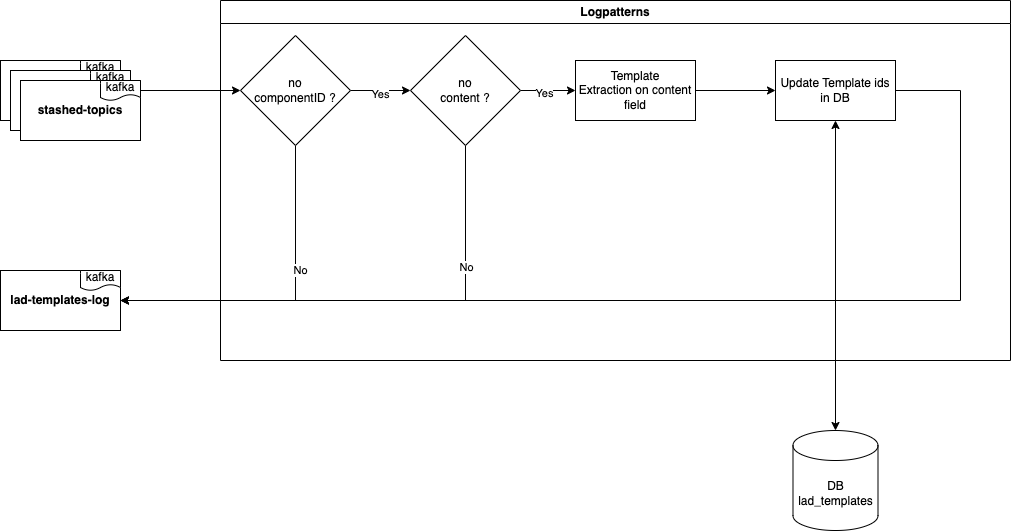

The diagram above was exported from draw.io. Its source (the exported page's mxGraphModel, read from the mxfile embedded in the PNG):
<mxGraphModel dx="1434" dy="828" grid="1" gridSize="10" guides="1" tooltips="1" connect="1" arrows="1" fold="1" page="1" pageScale="1" pageWidth="827" pageHeight="1169" math="0" shadow="0">
  <root>
    <mxCell id="0" />
    <mxCell id="1" parent="0" />
    <mxCell id="3D7HCc2CS3Qj7HnkF34X-1" value="" style="group" connectable="0" vertex="1" parent="1">
      <mxGeometry x="50" y="100" width="120" height="60" as="geometry" />
    </mxCell>
    <mxCell id="3D7HCc2CS3Qj7HnkF34X-2" value="&lt;b&gt;stashed-topics&lt;/b&gt;" style="rounded=0;whiteSpace=wrap;html=1;" vertex="1" parent="3D7HCc2CS3Qj7HnkF34X-1">
      <mxGeometry width="120" height="60" as="geometry" />
    </mxCell>
    <mxCell id="3D7HCc2CS3Qj7HnkF34X-3" value="kafka" style="shape=document;whiteSpace=wrap;html=1;boundedLbl=1;" vertex="1" parent="3D7HCc2CS3Qj7HnkF34X-1">
      <mxGeometry x="80" width="40" height="20" as="geometry" />
    </mxCell>
    <mxCell id="3D7HCc2CS3Qj7HnkF34X-15" value="No" style="edgeStyle=orthogonalEdgeStyle;rounded=0;orthogonalLoop=1;jettySize=auto;html=1;entryX=1;entryY=0.5;entryDx=0;entryDy=0;" edge="1" parent="1" source="3D7HCc2CS3Qj7HnkF34X-4" target="3D7HCc2CS3Qj7HnkF34X-7">
      <mxGeometry x="-0.2424" y="5" relative="1" as="geometry">
        <Array as="points">
          <mxPoint x="345" y="340" />
        </Array>
        <mxPoint as="offset" />
      </mxGeometry>
    </mxCell>
    <mxCell id="3D7HCc2CS3Qj7HnkF34X-17" value="" style="edgeStyle=orthogonalEdgeStyle;rounded=0;orthogonalLoop=1;jettySize=auto;html=1;" edge="1" parent="1" source="3D7HCc2CS3Qj7HnkF34X-4" target="3D7HCc2CS3Qj7HnkF34X-16">
      <mxGeometry relative="1" as="geometry" />
    </mxCell>
    <mxCell id="3D7HCc2CS3Qj7HnkF34X-20" value="Yes" style="edgeLabel;html=1;align=center;verticalAlign=middle;resizable=0;points=[];" vertex="1" connectable="0" parent="3D7HCc2CS3Qj7HnkF34X-17">
      <mxGeometry x="-0.05" y="-3" relative="1" as="geometry">
        <mxPoint as="offset" />
      </mxGeometry>
    </mxCell>
    <mxCell id="3D7HCc2CS3Qj7HnkF34X-4" value="no &lt;br&gt;componentID ?" style="rhombus;whiteSpace=wrap;html=1;" vertex="1" parent="1">
      <mxGeometry x="290" y="75" width="110" height="110" as="geometry" />
    </mxCell>
    <mxCell id="3D7HCc2CS3Qj7HnkF34X-5" style="edgeStyle=orthogonalEdgeStyle;rounded=0;orthogonalLoop=1;jettySize=auto;html=1;entryX=0;entryY=0.5;entryDx=0;entryDy=0;" edge="1" parent="1" source="3D7HCc2CS3Qj7HnkF34X-2" target="3D7HCc2CS3Qj7HnkF34X-4">
      <mxGeometry relative="1" as="geometry" />
    </mxCell>
    <mxCell id="3D7HCc2CS3Qj7HnkF34X-6" value="" style="group" connectable="0" vertex="1" parent="1">
      <mxGeometry x="50" y="310" width="120" height="60" as="geometry" />
    </mxCell>
    <mxCell id="3D7HCc2CS3Qj7HnkF34X-7" value="&lt;b&gt;lad-templates-log&lt;/b&gt;" style="rounded=0;whiteSpace=wrap;html=1;" vertex="1" parent="3D7HCc2CS3Qj7HnkF34X-6">
      <mxGeometry width="120" height="60" as="geometry" />
    </mxCell>
    <mxCell id="3D7HCc2CS3Qj7HnkF34X-8" value="kafka" style="shape=document;whiteSpace=wrap;html=1;boundedLbl=1;" vertex="1" parent="3D7HCc2CS3Qj7HnkF34X-6">
      <mxGeometry x="80" width="40" height="20" as="geometry" />
    </mxCell>
    <mxCell id="3D7HCc2CS3Qj7HnkF34X-9" value="" style="group" connectable="0" vertex="1" parent="1">
      <mxGeometry x="60" y="110" width="120" height="60" as="geometry" />
    </mxCell>
    <mxCell id="3D7HCc2CS3Qj7HnkF34X-10" value="&lt;b&gt;stashed-topics&lt;/b&gt;" style="rounded=0;whiteSpace=wrap;html=1;" vertex="1" parent="3D7HCc2CS3Qj7HnkF34X-9">
      <mxGeometry width="120" height="60" as="geometry" />
    </mxCell>
    <mxCell id="3D7HCc2CS3Qj7HnkF34X-11" value="kafka" style="shape=document;whiteSpace=wrap;html=1;boundedLbl=1;" vertex="1" parent="3D7HCc2CS3Qj7HnkF34X-9">
      <mxGeometry x="80" width="40" height="20" as="geometry" />
    </mxCell>
    <mxCell id="3D7HCc2CS3Qj7HnkF34X-12" value="" style="group" connectable="0" vertex="1" parent="1">
      <mxGeometry x="70" y="120" width="120" height="60" as="geometry" />
    </mxCell>
    <mxCell id="3D7HCc2CS3Qj7HnkF34X-13" value="&lt;b&gt;stashed-topics&lt;/b&gt;" style="rounded=0;whiteSpace=wrap;html=1;" vertex="1" parent="3D7HCc2CS3Qj7HnkF34X-12">
      <mxGeometry width="120" height="60" as="geometry" />
    </mxCell>
    <mxCell id="3D7HCc2CS3Qj7HnkF34X-14" value="kafka" style="shape=document;whiteSpace=wrap;html=1;boundedLbl=1;" vertex="1" parent="3D7HCc2CS3Qj7HnkF34X-12">
      <mxGeometry x="80" width="40" height="20" as="geometry" />
    </mxCell>
    <mxCell id="3D7HCc2CS3Qj7HnkF34X-18" style="edgeStyle=orthogonalEdgeStyle;rounded=0;orthogonalLoop=1;jettySize=auto;html=1;entryX=1;entryY=0.5;entryDx=0;entryDy=0;" edge="1" parent="1" source="3D7HCc2CS3Qj7HnkF34X-16" target="3D7HCc2CS3Qj7HnkF34X-7">
      <mxGeometry relative="1" as="geometry">
        <Array as="points">
          <mxPoint x="515" y="340" />
        </Array>
      </mxGeometry>
    </mxCell>
    <mxCell id="3D7HCc2CS3Qj7HnkF34X-19" value="No" style="edgeLabel;html=1;align=center;verticalAlign=middle;resizable=0;points=[];" vertex="1" connectable="0" parent="3D7HCc2CS3Qj7HnkF34X-18">
      <mxGeometry x="-0.425" y="-2" relative="1" as="geometry">
        <mxPoint x="2" y="-23" as="offset" />
      </mxGeometry>
    </mxCell>
    <mxCell id="3D7HCc2CS3Qj7HnkF34X-22" value="" style="edgeStyle=orthogonalEdgeStyle;rounded=0;orthogonalLoop=1;jettySize=auto;html=1;" edge="1" parent="1" source="3D7HCc2CS3Qj7HnkF34X-16" target="3D7HCc2CS3Qj7HnkF34X-21">
      <mxGeometry relative="1" as="geometry" />
    </mxCell>
    <mxCell id="3D7HCc2CS3Qj7HnkF34X-23" value="Yes" style="edgeLabel;html=1;align=center;verticalAlign=middle;resizable=0;points=[];" vertex="1" connectable="0" parent="3D7HCc2CS3Qj7HnkF34X-22">
      <mxGeometry x="-0.1467" y="-2" relative="1" as="geometry">
        <mxPoint as="offset" />
      </mxGeometry>
    </mxCell>
    <mxCell id="3D7HCc2CS3Qj7HnkF34X-16" value="no &lt;br&gt;content ?" style="rhombus;whiteSpace=wrap;html=1;" vertex="1" parent="1">
      <mxGeometry x="460" y="75" width="110" height="110" as="geometry" />
    </mxCell>
    <mxCell id="3D7HCc2CS3Qj7HnkF34X-25" value="" style="edgeStyle=orthogonalEdgeStyle;rounded=0;orthogonalLoop=1;jettySize=auto;html=1;" edge="1" parent="1" source="3D7HCc2CS3Qj7HnkF34X-21" target="3D7HCc2CS3Qj7HnkF34X-24">
      <mxGeometry relative="1" as="geometry" />
    </mxCell>
    <mxCell id="3D7HCc2CS3Qj7HnkF34X-21" value="Template&lt;br&gt;Extraction on content field" style="whiteSpace=wrap;html=1;" vertex="1" parent="1">
      <mxGeometry x="625" y="100" width="120" height="60" as="geometry" />
    </mxCell>
    <mxCell id="3D7HCc2CS3Qj7HnkF34X-29" style="edgeStyle=orthogonalEdgeStyle;rounded=0;orthogonalLoop=1;jettySize=auto;html=1;entryX=0.5;entryY=0;entryDx=0;entryDy=0;entryPerimeter=0;startArrow=classic;startFill=1;" edge="1" parent="1" source="3D7HCc2CS3Qj7HnkF34X-24" target="3D7HCc2CS3Qj7HnkF34X-26">
      <mxGeometry relative="1" as="geometry" />
    </mxCell>
    <mxCell id="3D7HCc2CS3Qj7HnkF34X-30" style="edgeStyle=orthogonalEdgeStyle;rounded=0;orthogonalLoop=1;jettySize=auto;html=1;entryX=1;entryY=0.5;entryDx=0;entryDy=0;" edge="1" parent="1" source="3D7HCc2CS3Qj7HnkF34X-24" target="3D7HCc2CS3Qj7HnkF34X-7">
      <mxGeometry relative="1" as="geometry">
        <Array as="points">
          <mxPoint x="1010" y="130" />
          <mxPoint x="1010" y="340" />
        </Array>
      </mxGeometry>
    </mxCell>
    <mxCell id="3D7HCc2CS3Qj7HnkF34X-24" value="Update Template ids in DB" style="whiteSpace=wrap;html=1;" vertex="1" parent="1">
      <mxGeometry x="825" y="100" width="120" height="60" as="geometry" />
    </mxCell>
    <mxCell id="3D7HCc2CS3Qj7HnkF34X-26" value="DB&lt;br&gt;lad_templates" style="shape=cylinder3;whiteSpace=wrap;html=1;boundedLbl=1;backgroundOutline=1;size=15;" vertex="1" parent="1">
      <mxGeometry x="842.5" y="470" width="85" height="100" as="geometry" />
    </mxCell>
    <mxCell id="3D7HCc2CS3Qj7HnkF34X-31" value="Logpatterns" style="swimlane;whiteSpace=wrap;html=1;" vertex="1" parent="1">
      <mxGeometry x="270" y="40" width="790" height="360" as="geometry" />
    </mxCell>
  </root>
</mxGraphModel>